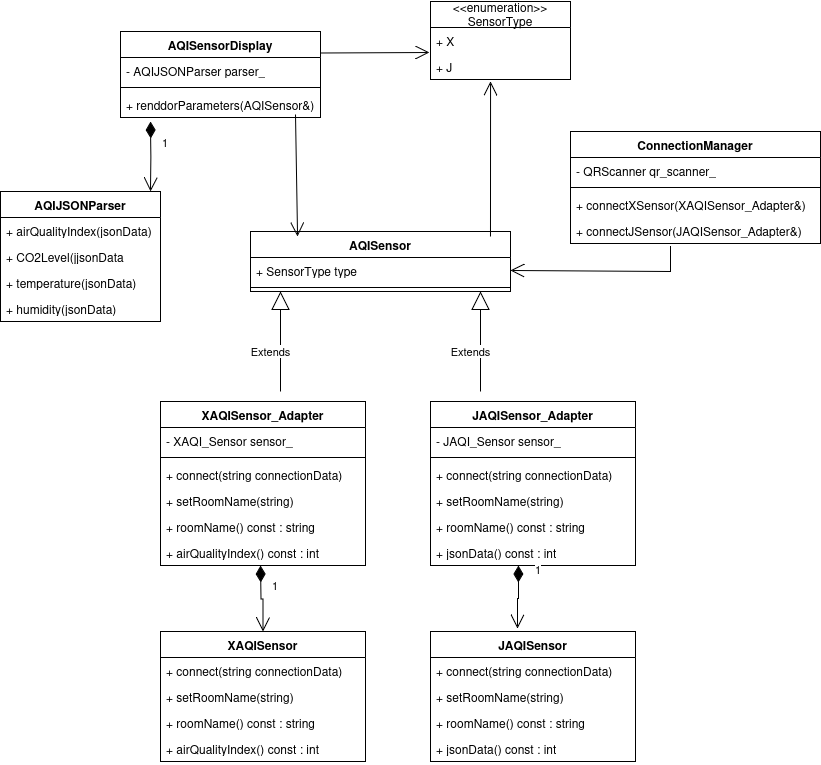

The diagram above was exported from draw.io. Its source (the exported page's mxGraphModel, read from the mxfile embedded in the PNG):
<mxGraphModel dx="1368" dy="790" grid="1" gridSize="10" guides="1" tooltips="1" connect="1" arrows="1" fold="1" page="1" pageScale="1" pageWidth="850" pageHeight="1100" math="0" shadow="0">
  <root>
    <mxCell id="0" />
    <mxCell id="1" parent="0" />
    <mxCell id="V6e6ATo-69IERcrTszWa-2" value="AQISensor" style="swimlane;fontStyle=1;align=center;verticalAlign=top;childLayout=stackLayout;horizontal=1;startSize=26;horizontalStack=0;resizeParent=1;resizeParentMax=0;resizeLast=0;collapsible=1;marginBottom=0;whiteSpace=wrap;html=1;" vertex="1" parent="1">
      <mxGeometry x="320" y="240" width="260" height="60" as="geometry" />
    </mxCell>
    <mxCell id="V6e6ATo-69IERcrTszWa-3" value="+ SensorType type" style="text;strokeColor=none;fillColor=none;align=left;verticalAlign=top;spacingLeft=4;spacingRight=4;overflow=hidden;rotatable=0;points=[[0,0.5],[1,0.5]];portConstraint=eastwest;whiteSpace=wrap;html=1;" vertex="1" parent="V6e6ATo-69IERcrTszWa-2">
      <mxGeometry y="26" width="260" height="26" as="geometry" />
    </mxCell>
    <mxCell id="V6e6ATo-69IERcrTszWa-4" value="" style="line;strokeWidth=1;fillColor=none;align=left;verticalAlign=middle;spacingTop=-1;spacingLeft=3;spacingRight=3;rotatable=0;labelPosition=right;points=[];portConstraint=eastwest;strokeColor=inherit;" vertex="1" parent="V6e6ATo-69IERcrTszWa-2">
      <mxGeometry y="52" width="260" height="8" as="geometry" />
    </mxCell>
    <mxCell id="V6e6ATo-69IERcrTszWa-9" value="&amp;lt;&amp;lt;enumeration&amp;gt;&amp;gt; SensorType" style="swimlane;fontStyle=0;childLayout=stackLayout;horizontal=1;startSize=26;fillColor=none;horizontalStack=0;resizeParent=1;resizeParentMax=0;resizeLast=0;collapsible=1;marginBottom=0;whiteSpace=wrap;html=1;" vertex="1" parent="1">
      <mxGeometry x="500" y="10" width="140" height="78" as="geometry" />
    </mxCell>
    <mxCell id="V6e6ATo-69IERcrTszWa-10" value="+ X" style="text;strokeColor=none;fillColor=none;align=left;verticalAlign=top;spacingLeft=4;spacingRight=4;overflow=hidden;rotatable=0;points=[[0,0.5],[1,0.5]];portConstraint=eastwest;whiteSpace=wrap;html=1;" vertex="1" parent="V6e6ATo-69IERcrTszWa-9">
      <mxGeometry y="26" width="140" height="26" as="geometry" />
    </mxCell>
    <mxCell id="V6e6ATo-69IERcrTszWa-11" value="+ J" style="text;strokeColor=none;fillColor=none;align=left;verticalAlign=top;spacingLeft=4;spacingRight=4;overflow=hidden;rotatable=0;points=[[0,0.5],[1,0.5]];portConstraint=eastwest;whiteSpace=wrap;html=1;" vertex="1" parent="V6e6ATo-69IERcrTszWa-9">
      <mxGeometry y="52" width="140" height="26" as="geometry" />
    </mxCell>
    <mxCell id="V6e6ATo-69IERcrTszWa-13" value="" style="endArrow=open;endFill=1;endSize=12;html=1;rounded=0;entryX=0.429;entryY=1.077;entryDx=0;entryDy=0;entryPerimeter=0;exitX=0.923;exitY=0.083;exitDx=0;exitDy=0;exitPerimeter=0;" edge="1" parent="1" source="V6e6ATo-69IERcrTszWa-2" target="V6e6ATo-69IERcrTszWa-11">
      <mxGeometry width="160" relative="1" as="geometry">
        <mxPoint x="560" y="180" as="sourcePoint" />
        <mxPoint x="720" y="180" as="targetPoint" />
      </mxGeometry>
    </mxCell>
    <mxCell id="V6e6ATo-69IERcrTszWa-14" value="AQISensorDisplay" style="swimlane;fontStyle=1;align=center;verticalAlign=top;childLayout=stackLayout;horizontal=1;startSize=26;horizontalStack=0;resizeParent=1;resizeParentMax=0;resizeLast=0;collapsible=1;marginBottom=0;whiteSpace=wrap;html=1;" vertex="1" parent="1">
      <mxGeometry x="190" y="40" width="200" height="86" as="geometry" />
    </mxCell>
    <mxCell id="V6e6ATo-69IERcrTszWa-15" value="- AQIJSONParser parser_" style="text;strokeColor=none;fillColor=none;align=left;verticalAlign=top;spacingLeft=4;spacingRight=4;overflow=hidden;rotatable=0;points=[[0,0.5],[1,0.5]];portConstraint=eastwest;whiteSpace=wrap;html=1;" vertex="1" parent="V6e6ATo-69IERcrTszWa-14">
      <mxGeometry y="26" width="200" height="26" as="geometry" />
    </mxCell>
    <mxCell id="V6e6ATo-69IERcrTszWa-16" value="" style="line;strokeWidth=1;fillColor=none;align=left;verticalAlign=middle;spacingTop=-1;spacingLeft=3;spacingRight=3;rotatable=0;labelPosition=right;points=[];portConstraint=eastwest;strokeColor=inherit;" vertex="1" parent="V6e6ATo-69IERcrTszWa-14">
      <mxGeometry y="52" width="200" height="8" as="geometry" />
    </mxCell>
    <mxCell id="V6e6ATo-69IERcrTszWa-17" value="+ renddorParameters(AQISensor&amp;amp;)" style="text;strokeColor=none;fillColor=none;align=left;verticalAlign=top;spacingLeft=4;spacingRight=4;overflow=hidden;rotatable=0;points=[[0,0.5],[1,0.5]];portConstraint=eastwest;whiteSpace=wrap;html=1;" vertex="1" parent="V6e6ATo-69IERcrTszWa-14">
      <mxGeometry y="60" width="200" height="26" as="geometry" />
    </mxCell>
    <mxCell id="V6e6ATo-69IERcrTszWa-20" value="" style="endArrow=open;endFill=1;endSize=12;html=1;rounded=0;entryX=-0.007;entryY=-0.038;entryDx=0;entryDy=0;entryPerimeter=0;exitX=1;exitY=0.25;exitDx=0;exitDy=0;" edge="1" parent="1" source="V6e6ATo-69IERcrTszWa-14" target="V6e6ATo-69IERcrTszWa-11">
      <mxGeometry width="160" relative="1" as="geometry">
        <mxPoint x="160" y="220" as="sourcePoint" />
        <mxPoint x="320" y="220" as="targetPoint" />
      </mxGeometry>
    </mxCell>
    <mxCell id="V6e6ATo-69IERcrTszWa-21" value="" style="endArrow=open;endFill=1;endSize=12;html=1;rounded=0;exitX=0.875;exitY=0.885;exitDx=0;exitDy=0;exitPerimeter=0;entryX=0.181;entryY=0.083;entryDx=0;entryDy=0;entryPerimeter=0;" edge="1" parent="1" source="V6e6ATo-69IERcrTszWa-17" target="V6e6ATo-69IERcrTszWa-2">
      <mxGeometry width="160" relative="1" as="geometry">
        <mxPoint x="300" y="160" as="sourcePoint" />
        <mxPoint x="460" y="160" as="targetPoint" />
      </mxGeometry>
    </mxCell>
    <mxCell id="V6e6ATo-69IERcrTszWa-22" value="AQIJSONParser" style="swimlane;fontStyle=1;align=center;verticalAlign=top;childLayout=stackLayout;horizontal=1;startSize=26;horizontalStack=0;resizeParent=1;resizeParentMax=0;resizeLast=0;collapsible=1;marginBottom=0;whiteSpace=wrap;html=1;" vertex="1" parent="1">
      <mxGeometry x="70" y="200" width="160" height="130" as="geometry" />
    </mxCell>
    <mxCell id="V6e6ATo-69IERcrTszWa-23" value="+ airQualityIndex(jsonData)" style="text;strokeColor=none;fillColor=none;align=left;verticalAlign=top;spacingLeft=4;spacingRight=4;overflow=hidden;rotatable=0;points=[[0,0.5],[1,0.5]];portConstraint=eastwest;whiteSpace=wrap;html=1;" vertex="1" parent="V6e6ATo-69IERcrTszWa-22">
      <mxGeometry y="26" width="160" height="26" as="geometry" />
    </mxCell>
    <mxCell id="V6e6ATo-69IERcrTszWa-25" value="+ CO2Level(jjsonData" style="text;strokeColor=none;fillColor=none;align=left;verticalAlign=top;spacingLeft=4;spacingRight=4;overflow=hidden;rotatable=0;points=[[0,0.5],[1,0.5]];portConstraint=eastwest;whiteSpace=wrap;html=1;" vertex="1" parent="V6e6ATo-69IERcrTszWa-22">
      <mxGeometry y="52" width="160" height="26" as="geometry" />
    </mxCell>
    <mxCell id="V6e6ATo-69IERcrTszWa-26" value="+ temperature(jsonData)" style="text;strokeColor=none;fillColor=none;align=left;verticalAlign=top;spacingLeft=4;spacingRight=4;overflow=hidden;rotatable=0;points=[[0,0.5],[1,0.5]];portConstraint=eastwest;whiteSpace=wrap;html=1;" vertex="1" parent="V6e6ATo-69IERcrTszWa-22">
      <mxGeometry y="78" width="160" height="26" as="geometry" />
    </mxCell>
    <mxCell id="V6e6ATo-69IERcrTszWa-27" value="+ humidity(jsonData)" style="text;strokeColor=none;fillColor=none;align=left;verticalAlign=top;spacingLeft=4;spacingRight=4;overflow=hidden;rotatable=0;points=[[0,0.5],[1,0.5]];portConstraint=eastwest;whiteSpace=wrap;html=1;" vertex="1" parent="V6e6ATo-69IERcrTszWa-22">
      <mxGeometry y="104" width="160" height="26" as="geometry" />
    </mxCell>
    <mxCell id="V6e6ATo-69IERcrTszWa-28" value="1" style="endArrow=open;html=1;endSize=12;startArrow=diamondThin;startSize=14;startFill=1;edgeStyle=orthogonalEdgeStyle;align=left;verticalAlign=bottom;rounded=0;entryX=0.938;entryY=0;entryDx=0;entryDy=0;entryPerimeter=0;" edge="1" parent="1" target="V6e6ATo-69IERcrTszWa-22">
      <mxGeometry x="-0.1438" y="10" relative="1" as="geometry">
        <mxPoint x="220" y="130" as="sourcePoint" />
        <mxPoint x="500" y="410" as="targetPoint" />
        <mxPoint y="1" as="offset" />
      </mxGeometry>
    </mxCell>
    <mxCell id="V6e6ATo-69IERcrTszWa-29" value="ConnectionManager" style="swimlane;fontStyle=1;align=center;verticalAlign=top;childLayout=stackLayout;horizontal=1;startSize=26;horizontalStack=0;resizeParent=1;resizeParentMax=0;resizeLast=0;collapsible=1;marginBottom=0;whiteSpace=wrap;html=1;" vertex="1" parent="1">
      <mxGeometry x="640" y="140" width="250" height="112" as="geometry" />
    </mxCell>
    <mxCell id="V6e6ATo-69IERcrTszWa-30" value="- QRScanner qr_scanner_" style="text;strokeColor=none;fillColor=none;align=left;verticalAlign=top;spacingLeft=4;spacingRight=4;overflow=hidden;rotatable=0;points=[[0,0.5],[1,0.5]];portConstraint=eastwest;whiteSpace=wrap;html=1;" vertex="1" parent="V6e6ATo-69IERcrTszWa-29">
      <mxGeometry y="26" width="250" height="26" as="geometry" />
    </mxCell>
    <mxCell id="V6e6ATo-69IERcrTszWa-31" value="" style="line;strokeWidth=1;fillColor=none;align=left;verticalAlign=middle;spacingTop=-1;spacingLeft=3;spacingRight=3;rotatable=0;labelPosition=right;points=[];portConstraint=eastwest;strokeColor=inherit;" vertex="1" parent="V6e6ATo-69IERcrTszWa-29">
      <mxGeometry y="52" width="250" height="8" as="geometry" />
    </mxCell>
    <mxCell id="V6e6ATo-69IERcrTszWa-32" value="+ connectXSensor(XAQISensor_Adapter&amp;amp;)" style="text;strokeColor=none;fillColor=none;align=left;verticalAlign=top;spacingLeft=4;spacingRight=4;overflow=hidden;rotatable=0;points=[[0,0.5],[1,0.5]];portConstraint=eastwest;whiteSpace=wrap;html=1;" vertex="1" parent="V6e6ATo-69IERcrTszWa-29">
      <mxGeometry y="60" width="250" height="26" as="geometry" />
    </mxCell>
    <mxCell id="V6e6ATo-69IERcrTszWa-33" value="+ connectJSensor(JAQISensor_Adapter&amp;amp;)" style="text;strokeColor=none;fillColor=none;align=left;verticalAlign=top;spacingLeft=4;spacingRight=4;overflow=hidden;rotatable=0;points=[[0,0.5],[1,0.5]];portConstraint=eastwest;whiteSpace=wrap;html=1;" vertex="1" parent="V6e6ATo-69IERcrTszWa-29">
      <mxGeometry y="86" width="250" height="26" as="geometry" />
    </mxCell>
    <mxCell id="V6e6ATo-69IERcrTszWa-34" value="" style="endArrow=open;endFill=1;endSize=12;html=1;rounded=0;exitX=0.4;exitY=1.115;exitDx=0;exitDy=0;exitPerimeter=0;entryX=1;entryY=0.5;entryDx=0;entryDy=0;" edge="1" parent="1" source="V6e6ATo-69IERcrTszWa-33" target="V6e6ATo-69IERcrTszWa-3">
      <mxGeometry width="160" relative="1" as="geometry">
        <mxPoint x="680" y="320" as="sourcePoint" />
        <mxPoint x="840" y="320" as="targetPoint" />
        <Array as="points">
          <mxPoint x="740" y="280" />
        </Array>
      </mxGeometry>
    </mxCell>
    <mxCell id="V6e6ATo-69IERcrTszWa-39" value="XAQISensor" style="swimlane;fontStyle=1;align=center;verticalAlign=top;childLayout=stackLayout;horizontal=1;startSize=26;horizontalStack=0;resizeParent=1;resizeParentMax=0;resizeLast=0;collapsible=1;marginBottom=0;whiteSpace=wrap;html=1;" vertex="1" parent="1">
      <mxGeometry x="230" y="640" width="205" height="130" as="geometry" />
    </mxCell>
    <mxCell id="V6e6ATo-69IERcrTszWa-42" value="+ connect(string connectionData)" style="text;strokeColor=none;fillColor=none;align=left;verticalAlign=top;spacingLeft=4;spacingRight=4;overflow=hidden;rotatable=0;points=[[0,0.5],[1,0.5]];portConstraint=eastwest;whiteSpace=wrap;html=1;" vertex="1" parent="V6e6ATo-69IERcrTszWa-39">
      <mxGeometry y="26" width="205" height="26" as="geometry" />
    </mxCell>
    <mxCell id="V6e6ATo-69IERcrTszWa-43" value="+ setRoomName(string)" style="text;strokeColor=none;fillColor=none;align=left;verticalAlign=top;spacingLeft=4;spacingRight=4;overflow=hidden;rotatable=0;points=[[0,0.5],[1,0.5]];portConstraint=eastwest;whiteSpace=wrap;html=1;" vertex="1" parent="V6e6ATo-69IERcrTszWa-39">
      <mxGeometry y="52" width="205" height="26" as="geometry" />
    </mxCell>
    <mxCell id="V6e6ATo-69IERcrTszWa-44" value="+ roomName() const : string" style="text;strokeColor=none;fillColor=none;align=left;verticalAlign=top;spacingLeft=4;spacingRight=4;overflow=hidden;rotatable=0;points=[[0,0.5],[1,0.5]];portConstraint=eastwest;whiteSpace=wrap;html=1;" vertex="1" parent="V6e6ATo-69IERcrTszWa-39">
      <mxGeometry y="78" width="205" height="26" as="geometry" />
    </mxCell>
    <mxCell id="V6e6ATo-69IERcrTszWa-45" value="+ airQualityIndex() const : int" style="text;strokeColor=none;fillColor=none;align=left;verticalAlign=top;spacingLeft=4;spacingRight=4;overflow=hidden;rotatable=0;points=[[0,0.5],[1,0.5]];portConstraint=eastwest;whiteSpace=wrap;html=1;" vertex="1" parent="V6e6ATo-69IERcrTszWa-39">
      <mxGeometry y="104" width="205" height="26" as="geometry" />
    </mxCell>
    <mxCell id="V6e6ATo-69IERcrTszWa-46" value="JAQISensor_Adapter" style="swimlane;fontStyle=1;align=center;verticalAlign=top;childLayout=stackLayout;horizontal=1;startSize=26;horizontalStack=0;resizeParent=1;resizeParentMax=0;resizeLast=0;collapsible=1;marginBottom=0;whiteSpace=wrap;html=1;" vertex="1" parent="1">
      <mxGeometry x="500" y="410" width="205" height="164" as="geometry" />
    </mxCell>
    <mxCell id="V6e6ATo-69IERcrTszWa-47" value="- JAQI_Sensor sensor_" style="text;strokeColor=none;fillColor=none;align=left;verticalAlign=top;spacingLeft=4;spacingRight=4;overflow=hidden;rotatable=0;points=[[0,0.5],[1,0.5]];portConstraint=eastwest;whiteSpace=wrap;html=1;" vertex="1" parent="V6e6ATo-69IERcrTszWa-46">
      <mxGeometry y="26" width="205" height="26" as="geometry" />
    </mxCell>
    <mxCell id="V6e6ATo-69IERcrTszWa-48" value="" style="line;strokeWidth=1;fillColor=none;align=left;verticalAlign=middle;spacingTop=-1;spacingLeft=3;spacingRight=3;rotatable=0;labelPosition=right;points=[];portConstraint=eastwest;strokeColor=inherit;" vertex="1" parent="V6e6ATo-69IERcrTszWa-46">
      <mxGeometry y="52" width="205" height="8" as="geometry" />
    </mxCell>
    <mxCell id="V6e6ATo-69IERcrTszWa-49" value="+ connect(string connectionData)" style="text;strokeColor=none;fillColor=none;align=left;verticalAlign=top;spacingLeft=4;spacingRight=4;overflow=hidden;rotatable=0;points=[[0,0.5],[1,0.5]];portConstraint=eastwest;whiteSpace=wrap;html=1;" vertex="1" parent="V6e6ATo-69IERcrTszWa-46">
      <mxGeometry y="60" width="205" height="26" as="geometry" />
    </mxCell>
    <mxCell id="V6e6ATo-69IERcrTszWa-50" value="+ setRoomName(string)" style="text;strokeColor=none;fillColor=none;align=left;verticalAlign=top;spacingLeft=4;spacingRight=4;overflow=hidden;rotatable=0;points=[[0,0.5],[1,0.5]];portConstraint=eastwest;whiteSpace=wrap;html=1;" vertex="1" parent="V6e6ATo-69IERcrTszWa-46">
      <mxGeometry y="86" width="205" height="26" as="geometry" />
    </mxCell>
    <mxCell id="V6e6ATo-69IERcrTszWa-51" value="+ roomName() const : string" style="text;strokeColor=none;fillColor=none;align=left;verticalAlign=top;spacingLeft=4;spacingRight=4;overflow=hidden;rotatable=0;points=[[0,0.5],[1,0.5]];portConstraint=eastwest;whiteSpace=wrap;html=1;" vertex="1" parent="V6e6ATo-69IERcrTszWa-46">
      <mxGeometry y="112" width="205" height="26" as="geometry" />
    </mxCell>
    <mxCell id="V6e6ATo-69IERcrTszWa-52" value="+ jsonData() const : int" style="text;strokeColor=none;fillColor=none;align=left;verticalAlign=top;spacingLeft=4;spacingRight=4;overflow=hidden;rotatable=0;points=[[0,0.5],[1,0.5]];portConstraint=eastwest;whiteSpace=wrap;html=1;" vertex="1" parent="V6e6ATo-69IERcrTszWa-46">
      <mxGeometry y="138" width="205" height="26" as="geometry" />
    </mxCell>
    <mxCell id="V6e6ATo-69IERcrTszWa-58" value="Extends" style="endArrow=block;endSize=16;endFill=0;html=1;rounded=0;" edge="1" parent="1">
      <mxGeometry x="-0.2" y="10" width="160" relative="1" as="geometry">
        <mxPoint x="350" y="400" as="sourcePoint" />
        <mxPoint x="350" y="300" as="targetPoint" />
        <mxPoint as="offset" />
      </mxGeometry>
    </mxCell>
    <mxCell id="V6e6ATo-69IERcrTszWa-59" value="Extends" style="endArrow=block;endSize=16;endFill=0;html=1;rounded=0;" edge="1" parent="1">
      <mxGeometry x="-0.2" y="10" width="160" relative="1" as="geometry">
        <mxPoint x="550" y="400" as="sourcePoint" />
        <mxPoint x="550" y="300" as="targetPoint" />
        <mxPoint as="offset" />
      </mxGeometry>
    </mxCell>
    <mxCell id="V6e6ATo-69IERcrTszWa-60" value="XAQISensor_Adapter" style="swimlane;fontStyle=1;align=center;verticalAlign=top;childLayout=stackLayout;horizontal=1;startSize=26;horizontalStack=0;resizeParent=1;resizeParentMax=0;resizeLast=0;collapsible=1;marginBottom=0;whiteSpace=wrap;html=1;" vertex="1" parent="1">
      <mxGeometry x="230" y="410" width="205" height="164" as="geometry" />
    </mxCell>
    <mxCell id="V6e6ATo-69IERcrTszWa-61" value="- XAQI_Sensor sensor_" style="text;strokeColor=none;fillColor=none;align=left;verticalAlign=top;spacingLeft=4;spacingRight=4;overflow=hidden;rotatable=0;points=[[0,0.5],[1,0.5]];portConstraint=eastwest;whiteSpace=wrap;html=1;" vertex="1" parent="V6e6ATo-69IERcrTszWa-60">
      <mxGeometry y="26" width="205" height="26" as="geometry" />
    </mxCell>
    <mxCell id="V6e6ATo-69IERcrTszWa-62" value="" style="line;strokeWidth=1;fillColor=none;align=left;verticalAlign=middle;spacingTop=-1;spacingLeft=3;spacingRight=3;rotatable=0;labelPosition=right;points=[];portConstraint=eastwest;strokeColor=inherit;" vertex="1" parent="V6e6ATo-69IERcrTszWa-60">
      <mxGeometry y="52" width="205" height="8" as="geometry" />
    </mxCell>
    <mxCell id="V6e6ATo-69IERcrTszWa-63" value="+ connect(string connectionData)" style="text;strokeColor=none;fillColor=none;align=left;verticalAlign=top;spacingLeft=4;spacingRight=4;overflow=hidden;rotatable=0;points=[[0,0.5],[1,0.5]];portConstraint=eastwest;whiteSpace=wrap;html=1;" vertex="1" parent="V6e6ATo-69IERcrTszWa-60">
      <mxGeometry y="60" width="205" height="26" as="geometry" />
    </mxCell>
    <mxCell id="V6e6ATo-69IERcrTszWa-64" value="+ setRoomName(string)" style="text;strokeColor=none;fillColor=none;align=left;verticalAlign=top;spacingLeft=4;spacingRight=4;overflow=hidden;rotatable=0;points=[[0,0.5],[1,0.5]];portConstraint=eastwest;whiteSpace=wrap;html=1;" vertex="1" parent="V6e6ATo-69IERcrTszWa-60">
      <mxGeometry y="86" width="205" height="26" as="geometry" />
    </mxCell>
    <mxCell id="V6e6ATo-69IERcrTszWa-65" value="+ roomName() const : string" style="text;strokeColor=none;fillColor=none;align=left;verticalAlign=top;spacingLeft=4;spacingRight=4;overflow=hidden;rotatable=0;points=[[0,0.5],[1,0.5]];portConstraint=eastwest;whiteSpace=wrap;html=1;" vertex="1" parent="V6e6ATo-69IERcrTszWa-60">
      <mxGeometry y="112" width="205" height="26" as="geometry" />
    </mxCell>
    <mxCell id="V6e6ATo-69IERcrTszWa-66" value="+ airQualityIndex() const : int" style="text;strokeColor=none;fillColor=none;align=left;verticalAlign=top;spacingLeft=4;spacingRight=4;overflow=hidden;rotatable=0;points=[[0,0.5],[1,0.5]];portConstraint=eastwest;whiteSpace=wrap;html=1;" vertex="1" parent="V6e6ATo-69IERcrTszWa-60">
      <mxGeometry y="138" width="205" height="26" as="geometry" />
    </mxCell>
    <mxCell id="V6e6ATo-69IERcrTszWa-72" value="JAQISensor" style="swimlane;fontStyle=1;align=center;verticalAlign=top;childLayout=stackLayout;horizontal=1;startSize=26;horizontalStack=0;resizeParent=1;resizeParentMax=0;resizeLast=0;collapsible=1;marginBottom=0;whiteSpace=wrap;html=1;" vertex="1" parent="1">
      <mxGeometry x="500" y="640" width="205" height="130" as="geometry" />
    </mxCell>
    <mxCell id="V6e6ATo-69IERcrTszWa-75" value="+ connect(string connectionData)" style="text;strokeColor=none;fillColor=none;align=left;verticalAlign=top;spacingLeft=4;spacingRight=4;overflow=hidden;rotatable=0;points=[[0,0.5],[1,0.5]];portConstraint=eastwest;whiteSpace=wrap;html=1;" vertex="1" parent="V6e6ATo-69IERcrTszWa-72">
      <mxGeometry y="26" width="205" height="26" as="geometry" />
    </mxCell>
    <mxCell id="V6e6ATo-69IERcrTszWa-76" value="+ setRoomName(string)" style="text;strokeColor=none;fillColor=none;align=left;verticalAlign=top;spacingLeft=4;spacingRight=4;overflow=hidden;rotatable=0;points=[[0,0.5],[1,0.5]];portConstraint=eastwest;whiteSpace=wrap;html=1;" vertex="1" parent="V6e6ATo-69IERcrTszWa-72">
      <mxGeometry y="52" width="205" height="26" as="geometry" />
    </mxCell>
    <mxCell id="V6e6ATo-69IERcrTszWa-77" value="+ roomName() const : string" style="text;strokeColor=none;fillColor=none;align=left;verticalAlign=top;spacingLeft=4;spacingRight=4;overflow=hidden;rotatable=0;points=[[0,0.5],[1,0.5]];portConstraint=eastwest;whiteSpace=wrap;html=1;" vertex="1" parent="V6e6ATo-69IERcrTszWa-72">
      <mxGeometry y="78" width="205" height="26" as="geometry" />
    </mxCell>
    <mxCell id="V6e6ATo-69IERcrTszWa-78" value="+ jsonData() const : int" style="text;strokeColor=none;fillColor=none;align=left;verticalAlign=top;spacingLeft=4;spacingRight=4;overflow=hidden;rotatable=0;points=[[0,0.5],[1,0.5]];portConstraint=eastwest;whiteSpace=wrap;html=1;" vertex="1" parent="V6e6ATo-69IERcrTszWa-72">
      <mxGeometry y="104" width="205" height="26" as="geometry" />
    </mxCell>
    <mxCell id="V6e6ATo-69IERcrTszWa-79" value="1" style="endArrow=open;html=1;endSize=12;startArrow=diamondThin;startSize=14;startFill=1;edgeStyle=orthogonalEdgeStyle;align=left;verticalAlign=bottom;rounded=0;" edge="1" parent="1" target="V6e6ATo-69IERcrTszWa-39">
      <mxGeometry x="-0.1438" y="10" relative="1" as="geometry">
        <mxPoint x="330" y="574" as="sourcePoint" />
        <mxPoint x="330" y="634" as="targetPoint" />
        <mxPoint y="1" as="offset" />
        <Array as="points" />
      </mxGeometry>
    </mxCell>
    <mxCell id="V6e6ATo-69IERcrTszWa-86" value="1" style="endArrow=open;html=1;endSize=12;startArrow=diamondThin;startSize=14;startFill=1;edgeStyle=orthogonalEdgeStyle;align=left;verticalAlign=bottom;rounded=0;exitX=0.429;exitY=1;exitDx=0;exitDy=0;exitPerimeter=0;entryX=0.424;entryY=-0.023;entryDx=0;entryDy=0;entryPerimeter=0;" edge="1" parent="1" source="V6e6ATo-69IERcrTszWa-52" target="V6e6ATo-69IERcrTszWa-72">
      <mxGeometry x="-0.5681" y="15" relative="1" as="geometry">
        <mxPoint x="590" y="600" as="sourcePoint" />
        <mxPoint x="750" y="600" as="targetPoint" />
        <mxPoint as="offset" />
      </mxGeometry>
    </mxCell>
  </root>
</mxGraphModel>